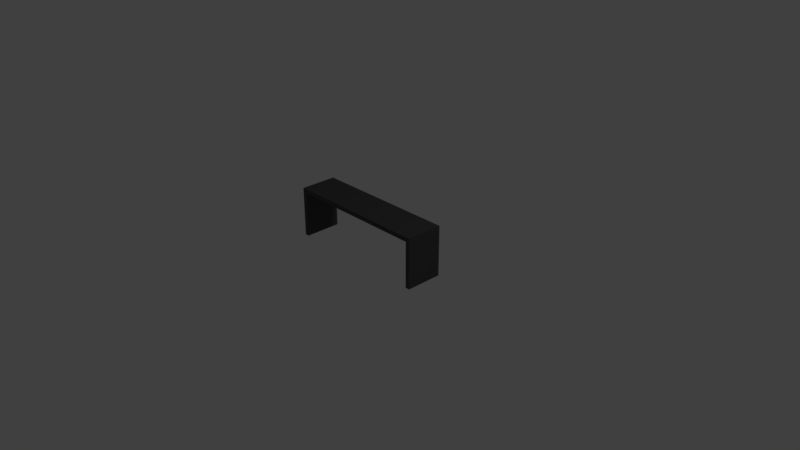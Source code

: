 # Source: gravity_simulation_item_shelf.blend  (saved by Blender 2.80.75; exported with 4.5.12 LTS)
import bpy
from mathutils import Matrix  # noqa: F401  (used for matrix-valued properties, if any)

bpy.ops.wm.read_factory_settings(use_empty=True)
scene = bpy.context.scene
scene.name = 'Scene'

# ---- collections
col_collection_1 = bpy.data.collections.new('Collection 1'); scene.collection.children.link(col_collection_1)

# ---- materials (node trees are filled in below, after node groups)
mat_chair = bpy.data.materials.new('Chair')
mat_chair.alpha_threshold = 0.0
mat_chair.use_transparent_shadow = False
mat_chair.diffuse_color = (0.08001, 0.08001, 0.08001, 1.0)
mat_chair.roughness = 0.5
mat_chair.specular_intensity = 0.1

# ---- material node trees

# ---- world
world_world = bpy.data.worlds.new('World'); scene.world = world_world
world_world.color = (0.05088, 0.05088, 0.05088)
world_world.use_sun_shadow = False
world_world.sun_shadow_jitter_overblur = 0.0
world_world.cycles.sampling_method = 'MANUAL'

# ---- cameras
cam_camera = bpy.data.cameras.new('Camera')
cam_camera.clip_end = 100.0
cam_camera.lens = 35.0
cam_camera.sensor_width = 32.0
cam_camera.sensor_height = 18.0
cam_camera.ortho_scale = 7.314
cam_camera.dof.focus_distance = 0.0
cam_camera.dof.aperture_fstop = 128.0

# ---- lights
light_lamp = bpy.data.lights.new('Lamp', 'POINT')
light_lamp.transmission_factor = 0.0
light_lamp.cutoff_distance = 30.0
light_lamp.energy = 100.0
light_lamp.shadow_buffer_clip_start = 1.001
light_lamp.shadow_soft_size = 0.1
light_lamp.shadow_maximum_resolution = 0.006
light_lamp.use_absolute_resolution = True

# ---- meshes
me_cube = bpy.data.meshes.new('Cube')
me_cube.from_pydata([(-1.0, -0.25, -0.03), (-1.0, -0.25, 0.03), (-1.0, 0.25, -0.03), (-1.0, 0.25, 0.03), (1.0, -0.25, -0.03), (1.0, -0.25, 0.03), (1.0, 0.25, -0.03), (1.0, 0.25, 0.03), (0.94, 0.25, -0.03), (-0.94, 0.25, -0.03), (-0.94, 0.25, 0.03), (0.94, 0.25, 0.03), (-0.94, -0.25, -0.03), (0.94, -0.25, -0.03), (0.94, -0.25, 0.03), (-0.94, -0.25, 0.03), (-1.0, 0.25, -0.6502), (-1.0, -0.25, -0.6502), (-0.94, 0.25, -0.6502), (1.0, -0.25, -0.6502), (1.0, 0.25, -0.6502), (0.94, -0.25, -0.6502), (0.94, 0.25, -0.6502), (-0.94, -0.25, -0.6502)], [], [(0, 1, 3, 2), (8, 11, 7, 6), (6, 7, 5, 4), (12, 15, 1, 0), (12, 0, 17, 23), (10, 3, 1, 15), (7, 11, 14, 5), (11, 10, 15, 14), (6, 4, 19, 20), (9, 8, 13, 12), (4, 5, 14, 13), (13, 14, 15, 12), (2, 3, 10, 9), (9, 10, 11, 8), (22, 20, 19, 21), (16, 18, 23, 17), (13, 8, 22, 21), (8, 6, 20, 22), (4, 13, 21, 19), (2, 9, 18, 16), (9, 12, 23, 18), (0, 2, 16, 17)])
me_cube.materials.append(mat_chair)
me_cube.use_remesh_preserve_volume = False
me_cube.use_remesh_preserve_attributes = False
me_cube.use_mirror_vertex_groups = False
me_cube.update()

# ---- objects
ob_cube = bpy.data.objects.new('Cube', me_cube)
ob_lamp = bpy.data.objects.new('Lamp', light_lamp)
ob_camera = bpy.data.objects.new('Camera', cam_camera)

# ---- transforms, parenting, visibility, modifiers, constraints
ob_cube.location = (0.0, 0.0, 0.6489)
ob_cube.lineart.crease_threshold = 0.0
ob_lamp.location = (4.076, 1.005, 5.904)
ob_lamp.rotation_euler = (0.6503, 0.05522, 1.866)
ob_lamp.lock_rotations_4d = False
ob_lamp.empty_display_type = 'ARROWS'
ob_lamp.color = (0.0, 0.0, 0.0, 0.0)
ob_lamp.lineart.crease_threshold = 0.0
ob_camera.location = (7.481, -6.508, 5.344)
ob_camera.rotation_euler = (1.109, 0.0, 0.8149)
ob_camera.lock_rotations_4d = False
ob_camera.empty_display_type = 'ARROWS'
ob_camera.color = (0.0, 0.0, 0.0, 0.0)
ob_camera.display_type = 'WIRE'
ob_camera.lineart.crease_threshold = 0.0

# ---- collection membership
col_collection_1.objects.link(ob_cube)
col_collection_1.objects.link(ob_lamp)
col_collection_1.objects.link(ob_camera)

# ---- scene / render settings (as saved in the file)
scene.camera = ob_camera
scene.frame_start = 1; scene.frame_end = 250; scene.frame_set(1)
scene.render.engine = 'BLENDER_EEVEE_NEXT'
scene.render.resolution_percentage = 50
scene.render.dither_intensity = 0.0
scene.cycles.use_denoising = False
scene.cycles.samples = 128
scene.cycles.sampling_pattern = 'TABULATED_SOBOL'
scene.cycles.use_adaptive_sampling = False
scene.cycles.use_light_tree = False
scene.cycles.blur_glossy = 0.0
scene.cycles.sample_clamp_indirect = 0.0
scene.view_settings.view_transform = 'Standard'
bpy.context.view_layer.update()
